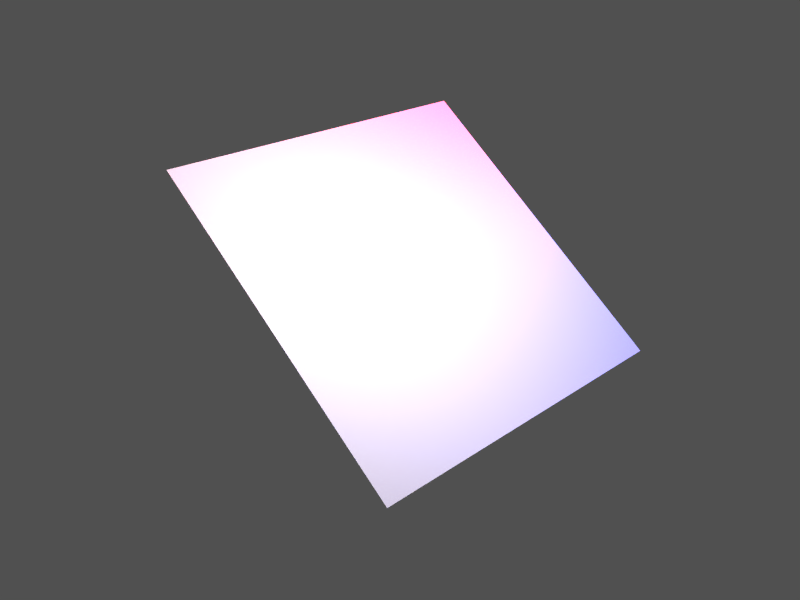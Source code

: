 # Source: specular.blend  (saved by Blender 2.71.0; exported with 4.5.12 LTS)
import bpy
from mathutils import Matrix  # noqa: F401  (used for matrix-valued properties, if any)

bpy.ops.wm.read_factory_settings(use_empty=True)
scene = bpy.context.scene
scene.name = 'Scene'

# ---- collections
col_collection_1 = bpy.data.collections.new('Collection 1'); scene.collection.children.link(col_collection_1)

# ---- materials (node trees are filled in below, after node groups)
mat_tiles = bpy.data.materials.new('tiles')
mat_tiles.alpha_threshold = 0.0
mat_tiles.use_transparent_shadow = False
mat_tiles.diffuse_color = (1.0, 1.0, 1.0, 1.0)
mat_tiles.roughness = 0.5
mat_tiles.specular_intensity = 1.0
mat_tiles.line_color = (0.0, 0.0, 0.0, 1.0)

# ---- material node trees

# ---- world
world_world = bpy.data.worlds.new('World'); scene.world = world_world
world_world.color = (0.08001, 0.08001, 0.08001)
world_world.use_sun_shadow = False
world_world.sun_shadow_jitter_overblur = 0.0
world_world.cycles.sampling_method = 'MANUAL'
world_world.cycles.sample_map_resolution = 256

# ---- cameras
cam_camera = bpy.data.cameras.new('Camera')
cam_camera.clip_end = 100.0
cam_camera.lens = 35.0
cam_camera.sensor_width = 32.0
cam_camera.sensor_height = 18.0
cam_camera.ortho_scale = 7.314
cam_camera.dof.focus_distance = 0.0
cam_camera.dof.aperture_fstop = 128.0

# ---- lights
light_lamp_002 = bpy.data.lights.new('Lamp.002', 'POINT')
light_lamp_002.color = (0.0, 0.1615, 1.0)
light_lamp_002.transmission_factor = 0.0
light_lamp_002.cutoff_distance = 30.0
light_lamp_002.energy = 100.0
light_lamp_002.shadow_buffer_clip_start = 1.001
light_lamp_002.shadow_soft_size = 0.1
light_lamp_002.shadow_maximum_resolution = 0.006
light_lamp_002.use_absolute_resolution = True
light_lamp_002.cycles.use_multiple_importance_sampling = False
light_lamp_001 = bpy.data.lights.new('Lamp.001', 'POINT')
light_lamp_001.color = (1.0, 0.0, 0.003003)
light_lamp_001.transmission_factor = 0.0
light_lamp_001.cutoff_distance = 30.0
light_lamp_001.energy = 100.0
light_lamp_001.shadow_buffer_clip_start = 1.001
light_lamp_001.shadow_soft_size = 0.1
light_lamp_001.shadow_maximum_resolution = 0.006
light_lamp_001.use_absolute_resolution = True
light_lamp_001.cycles.use_multiple_importance_sampling = False
light_lamp = bpy.data.lights.new('Lamp', 'POINT')
light_lamp.transmission_factor = 0.0
light_lamp.cutoff_distance = 30.0
light_lamp.energy = 100.0
light_lamp.shadow_buffer_clip_start = 1.001
light_lamp.shadow_soft_size = 0.1
light_lamp.shadow_maximum_resolution = 0.006
light_lamp.use_absolute_resolution = True
light_lamp.cycles.use_multiple_importance_sampling = False

# ---- meshes
me_plane = bpy.data.meshes.new('Plane')
me_plane.from_pydata([(-1.0, -1.0, 0.0), (1.0, -1.0, 0.0), (-1.0, 1.0, 0.0), (1.0, 1.0, 0.0)], [], [(0, 1, 3, 2)])
me_plane.materials.append(mat_tiles)
me_plane.use_remesh_preserve_volume = False
me_plane.use_remesh_preserve_attributes = False
me_plane.use_mirror_vertex_groups = False
me_plane.update()

# ---- objects
ob_lamp_002 = bpy.data.objects.new('Lamp.002', light_lamp_002)
ob_lamp_001 = bpy.data.objects.new('Lamp.001', light_lamp_001)
ob_plane = bpy.data.objects.new('Plane', me_plane)
ob_lamp = bpy.data.objects.new('Lamp', light_lamp)
ob_camera = bpy.data.objects.new('Camera', cam_camera)

# ---- transforms, parenting, visibility, modifiers, constraints
ob_lamp_002.location = (0.7304, 0.88, 0.9173)
ob_lamp_002.rotation_euler = (0.6503, 0.05522, 1.866)
ob_lamp_002.lock_rotations_4d = False
ob_lamp_002.empty_display_type = 'ARROWS'
ob_lamp_002.color = (0.0, 0.0, 0.0, 0.0)
ob_lamp_002.lineart.crease_threshold = 0.0
ob_lamp_001.location = (-0.4199, 0.5389, 1.297)
ob_lamp_001.rotation_euler = (0.6503, 0.05522, 1.866)
ob_lamp_001.lock_rotations_4d = False
ob_lamp_001.empty_display_type = 'ARROWS'
ob_lamp_001.color = (0.0, 0.0, 0.0, 0.0)
ob_lamp_001.lineart.crease_threshold = 0.0
ob_plane.location = (0.0, 0.0, 0.0)
ob_plane.rotation_euler = (0.0, 0.6358, 0.0)
ob_plane.lineart.crease_threshold = 0.0
ob_lamp.location = (0.7286, -0.4545, 1.297)
ob_lamp.rotation_euler = (0.6503, 0.05522, 1.866)
ob_lamp.lock_rotations_4d = False
ob_lamp.empty_display_type = 'ARROWS'
ob_lamp.color = (0.0, 0.0, 0.0, 0.0)
ob_lamp.lineart.crease_threshold = 0.0
ob_camera.location = (3.086, -3.035, 1.955)
ob_camera.rotation_euler = (1.109, 0.01082, 0.8149)
ob_camera.lock_rotations_4d = False
ob_camera.empty_display_type = 'ARROWS'
ob_camera.color = (0.0, 0.0, 0.0, 0.0)
ob_camera.display_type = 'WIRE'
ob_camera.lineart.crease_threshold = 0.0

# ---- collection membership
col_collection_1.objects.link(ob_lamp_002)
col_collection_1.objects.link(ob_lamp_001)
col_collection_1.objects.link(ob_plane)
col_collection_1.objects.link(ob_lamp)
col_collection_1.objects.link(ob_camera)

# ---- scene / render settings (as saved in the file)
scene.camera = ob_camera
scene.frame_start = 1; scene.frame_end = 250; scene.frame_set(1)
scene.render.engine = 'BLENDER_EEVEE_NEXT'
scene.render.resolution_x = 640
scene.render.resolution_y = 480
scene.render.dither_intensity = 0.0
scene.cycles.use_denoising = False
scene.cycles.samples = 10
scene.cycles.sampling_pattern = 'TABULATED_SOBOL'
scene.cycles.light_sampling_threshold = 0.0
scene.cycles.use_adaptive_sampling = False
scene.cycles.use_light_tree = False
scene.cycles.blur_glossy = 0.0
scene.cycles.volume_bounces = 1
scene.cycles.pixel_filter_type = 'GAUSSIAN'
scene.cycles.sample_clamp_indirect = 0.0
scene.view_settings.view_transform = 'Standard'
bpy.context.view_layer.update()
